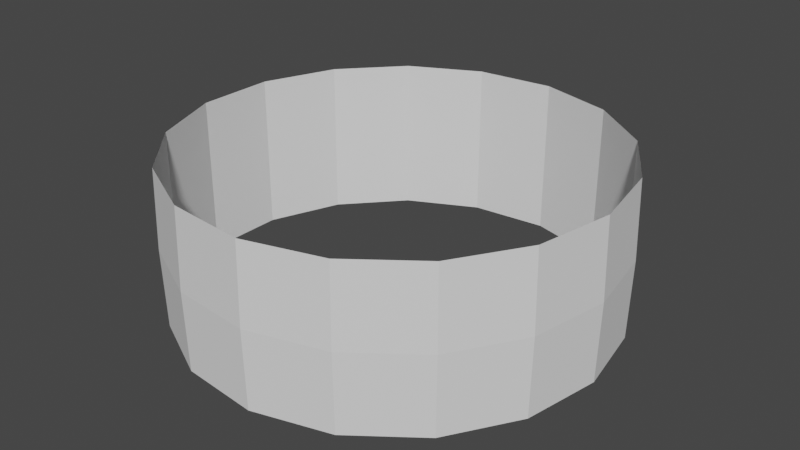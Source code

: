 # Source: fence.blend  (saved by Blender 2.80.75; exported with 4.5.12 LTS)
import bpy
from mathutils import Matrix  # noqa: F401  (used for matrix-valued properties, if any)

bpy.ops.wm.read_factory_settings(use_empty=True)
scene = bpy.context.scene
scene.name = 'Scene'

# ---- collections
col_collection = bpy.data.collections.new('Collection'); scene.collection.children.link(col_collection)

# ---- world
world_world = bpy.data.worlds.new('World'); scene.world = world_world
world_world.use_nodes = True; world_world.node_tree.nodes.clear()
_N = world_world.node_tree.nodes; _L = world_world.node_tree.links
n0 = _N.new('ShaderNodeOutputWorld'); n0.name = 'World Output'; n0.location = (300, 300)
n1 = _N.new('ShaderNodeBackground'); n1.name = 'Background'; n1.location = (10, 300)
n1.inputs[0].default_value = (0.05088, 0.05088, 0.05088, 1.0)
_L.new(n1.outputs[0], n0.inputs[0])
n0.is_active_output = True
world_world.color = (0.05088, 0.05088, 0.05088)
world_world.use_sun_shadow = False
world_world.sun_shadow_jitter_overblur = 0.0

# ---- meshes
me_torus = bpy.data.meshes.new('Torus')
me_torus.from_pydata([(15.1, 0.0, 0.0), (14.95, 0.0, 0.0866), (14.95, 0.0, -0.0866), (14.08, 5.455, 0.0), (13.94, 5.401, 0.0866), (13.94, 5.401, -0.0866), (11.16, 10.17, 0.0), (11.05, 10.07, 0.0866), (11.05, 10.07, -0.0866), (6.731, 13.52, 0.0), (6.664, 13.38, 0.0866), (6.664, 13.38, -0.0866), (1.393, 15.04, 0.0), (1.379, 14.89, 0.0866), (1.379, 14.89, -0.0866), (-4.132, 14.52, 0.0), (-4.091, 14.38, 0.0866), (-4.091, 14.38, -0.0866), (-9.1, 12.05, 0.0), (-9.009, 11.93, 0.0866), (-9.009, 11.93, -0.0866), (-12.84, 7.949, 0.0), (-12.71, 7.87, 0.0866), (-12.71, 7.87, -0.0866), (-14.84, 2.775, 0.0), (-14.7, 2.747, 0.0866), (-14.7, 2.747, -0.0866), (-14.84, -2.775, 0.0), (-14.7, -2.747, 0.0866), (-14.7, -2.747, -0.0866), (-12.84, -7.949, 0.0), (-12.71, -7.87, 0.0866), (-12.71, -7.87, -0.0866), (-9.1, -12.05, 0.0), (-9.009, -11.93, 0.0866), (-9.009, -11.93, -0.0866), (-4.132, -14.52, 0.0), (-4.091, -14.38, 0.0866), (-4.091, -14.38, -0.0866), (1.393, -15.04, 0.0), (1.379, -14.89, 0.0866), (1.379, -14.89, -0.0866), (6.731, -13.52, 0.0), (6.664, -13.38, 0.0866), (6.664, -13.38, -0.0866), (11.16, -10.17, 0.0), (11.05, -10.07, 0.0866), (11.05, -10.07, -0.0866), (14.08, -5.455, 0.0), (13.94, -5.401, 0.0866), (13.94, -5.401, -0.0866)], [], [(0, 3, 4, 1), (1, 4, 5, 2), (2, 5, 3, 0), (3, 6, 7, 4), (4, 7, 8, 5), (5, 8, 6, 3), (6, 9, 10, 7), (7, 10, 11, 8), (8, 11, 9, 6), (9, 12, 13, 10), (10, 13, 14, 11), (11, 14, 12, 9), (12, 15, 16, 13), (13, 16, 17, 14), (14, 17, 15, 12), (15, 18, 19, 16), (16, 19, 20, 17), (17, 20, 18, 15), (18, 21, 22, 19), (19, 22, 23, 20), (20, 23, 21, 18), (21, 24, 25, 22), (22, 25, 26, 23), (23, 26, 24, 21), (24, 27, 28, 25), (25, 28, 29, 26), (26, 29, 27, 24), (27, 30, 31, 28), (28, 31, 32, 29), (29, 32, 30, 27), (30, 33, 34, 31), (31, 34, 35, 32), (32, 35, 33, 30), (33, 36, 37, 34), (34, 37, 38, 35), (35, 38, 36, 33), (36, 39, 40, 37), (37, 40, 41, 38), (38, 41, 39, 36), (39, 42, 43, 40), (40, 43, 44, 41), (41, 44, 42, 39), (42, 45, 46, 43), (43, 46, 47, 44), (44, 47, 45, 42), (45, 48, 49, 46), (46, 49, 50, 47), (47, 50, 48, 45), (48, 0, 1, 49), (49, 1, 2, 50), (50, 2, 0, 48)])
_uv = me_torus.uv_layers.new(name='UVMap')
_uv.uv.foreach_set('vector', [0.5294, 0.6667, 0.5882, 0.6667, 0.5882, 1.0, 0.5294, 1.0, 0.5294, 0.0, 0.5882, 0.0, 0.5882, 0.3333, 0.5294, 0.3333, 0.5294, 0.3333, 0.5882, 0.3333, 0.5882, 0.6667, 0.5294, 0.6667, 0.5882, 0.6667, 0.6471, 0.6667, 0.6471, 1.0, 0.5882, 1.0, 0.5882, 0.0, 0.6471, 0.0, 0.6471, 0.3333, 0.5882, 0.3333, 0.5882, 0.3333, 0.6471, 0.3333, 0.6471, 0.6667, 0.5882, 0.6667, 0.6471, 0.6667, 0.7059, 0.6667, 0.7059, 1.0, 0.6471, 1.0, 0.6471, 0.0, 0.7059, 0.0, 0.7059, 0.3333, 0.6471, 0.3333, 0.6471, 0.3333, 0.7059, 0.3333, 0.7059, 0.6667, 0.6471, 0.6667, 0.7059, 0.6667, 0.7647, 0.6667, 0.7647, 1.0, 0.7059, 1.0, 0.7059, 0.0, 0.7647, 0.0, 0.7647, 0.3333, 0.7059, 0.3333, 0.7059, 0.3333, 0.7647, 0.3333, 0.7647, 0.6667, 0.7059, 0.6667, 0.7647, 0.6667, 0.8235, 0.6667, 0.8235, 1.0, 0.7647, 1.0, 0.7647, 0.0, 0.8235, 0.0, 0.8235, 0.3333, 0.7647, 0.3333, 0.7647, 0.3333, 0.8235, 0.3333, 0.8235, 0.6667, 0.7647, 0.6667, 0.8235, 0.6667, 0.8824, 0.6667, 0.8824, 1.0, 0.8235, 1.0, 0.8235, 0.0, 0.8824, 0.0, 0.8824, 0.3333, 0.8235, 0.3333, 0.8235, 0.3333, 0.8824, 0.3333, 0.8824, 0.6667, 0.8235, 0.6667, 0.8824, 0.6667, 0.9412, 0.6667, 0.9412, 1.0, 0.8824, 1.0, 0.8824, 0.0, 0.9412, 0.0, 0.9412, 0.3333, 0.8824, 0.3333, 0.8824, 0.3333, 0.9412, 0.3333, 0.9412, 0.6667, 0.8824, 0.6667, 0.9412, 0.6667, 1.0, 0.6667, 1.0, 1.0, 0.9412, 1.0, 0.9412, 0.0, 1.0, 0.0, 1.0, 0.3333, 0.9412, 0.3333, 0.9412, 0.3333, 1.0, 0.3333, 1.0, 0.6667, 0.9412, 0.6667, 0.0, 0.6667, 0.05882, 0.6667, 0.05882, 1.0, 0.0, 1.0, 0.0, 0.0, 0.05882, 0.0, 0.05882, 0.3333, 0.0, 0.3333, 0.0, 0.3333, 0.05882, 0.3333, 0.05882, 0.6667, 0.0, 0.6667, 0.05882, 0.6667, 0.1176, 0.6667, 0.1176, 1.0, 0.05882, 1.0, 0.05882, 0.0, 0.1176, 0.0, 0.1176, 0.3333, 0.05882, 0.3333, 0.05882, 0.3333, 0.1176, 0.3333, 0.1176, 0.6667, 0.05882, 0.6667, 0.1176, 0.6667, 0.1765, 0.6667, 0.1765, 1.0, 0.1176, 1.0, 0.1176, 0.0, 0.1765, 0.0, 0.1765, 0.3333, 0.1176, 0.3333, 0.1176, 0.3333, 0.1765, 0.3333, 0.1765, 0.6667, 0.1176, 0.6667, 0.1765, 0.6667, 0.2353, 0.6667, 0.2353, 1.0, 0.1765, 1.0, 0.1765, 0.0, 0.2353, 0.0, 0.2353, 0.3333, 0.1765, 0.3333, 0.1765, 0.3333, 0.2353, 0.3333, 0.2353, 0.6667, 0.1765, 0.6667, 0.2353, 0.6667, 0.2941, 0.6667, 0.2941, 1.0, 0.2353, 1.0, 0.2353, 0.0, 0.2941, 0.0, 0.2941, 0.3333, 0.2353, 0.3333, 0.2353, 0.3333, 0.2941, 0.3333, 0.2941, 0.6667, 0.2353, 0.6667, 0.2941, 0.6667, 0.3529, 0.6667, 0.3529, 1.0, 0.2941, 1.0, 0.2941, 0.0, 0.3529, 0.0, 0.3529, 0.3333, 0.2941, 0.3333, 0.2941, 0.3333, 0.3529, 0.3333, 0.3529, 0.6667, 0.2941, 0.6667, 0.3529, 0.6667, 0.4118, 0.6667, 0.4118, 1.0, 0.3529, 1.0, 0.3529, 0.0, 0.4118, 0.0, 0.4118, 0.3333, 0.3529, 0.3333, 0.3529, 0.3333, 0.4118, 0.3333, 0.4118, 0.6667, 0.3529, 0.6667, 0.4118, 0.6667, 0.4706, 0.6667, 0.4706, 1.0, 0.4118, 1.0, 0.4118, 0.0, 0.4706, 0.0, 0.4706, 0.3333, 0.4118, 0.3333, 0.4118, 0.3333, 0.4706, 0.3333, 0.4706, 0.6667, 0.4118, 0.6667, 0.4706, 0.6667, 0.5294, 0.6667, 0.5294, 1.0, 0.4706, 1.0, 0.4706, 0.0, 0.5294, 0.0, 0.5294, 0.3333, 0.4706, 0.3333, 0.4706, 0.3333, 0.5294, 0.3333, 0.5294, 0.6667, 0.4706, 0.6667])
me_torus.use_remesh_preserve_volume = False
me_torus.use_remesh_preserve_attributes = False
me_torus.use_mirror_vertex_groups = False
me_torus.update()

# ---- objects
ob_torus = bpy.data.objects.new('Torus', me_torus)

# ---- transforms, parenting, visibility, modifiers, constraints
ob_torus.location = (0.0, 0.0, 0.0)
ob_torus.scale = (1.0, 1.0, 63.6)
ob_torus.lineart.crease_threshold = 0.0

# ---- collection membership
col_collection.objects.link(ob_torus)

# ---- scene / render settings (as saved in the file)
scene.frame_start = 1; scene.frame_end = 250; scene.frame_set(1)
scene.render.engine = 'BLENDER_EEVEE_NEXT'
scene.cycles.use_denoising = False
scene.cycles.samples = 128
scene.cycles.sampling_pattern = 'TABULATED_SOBOL'
scene.cycles.use_adaptive_sampling = False
scene.cycles.use_light_tree = False
scene.view_settings.view_transform = 'Filmic'
bpy.context.view_layer.update()

# ---- added for rendering (the .blend has no active camera and no usable light): camera, sun
cam_auto = bpy.data.cameras.new('AutoCamera')
cam_auto.lens = 50.0
cam_auto.sensor_width = 36.0
cam_auto.clip_end = 1000.0
ob_auto_camera = bpy.data.objects.new('AutoCamera', cam_auto)
scene.collection.objects.link(ob_auto_camera)
ob_auto_camera.location = (40.6932, -48.6776, 32.4517)
ob_auto_camera.rotation_euler = (1.09748, -7.21219e-08, 0.694738)
scene.camera = ob_auto_camera
light_auto_sun = bpy.data.lights.new('AutoSun', 'SUN')
light_auto_sun.energy = 3.0
light_auto_sun.angle = 0.0523599
ob_auto_sun = bpy.data.objects.new('AutoSun', light_auto_sun)
scene.collection.objects.link(ob_auto_sun)
ob_auto_sun.rotation_euler = (0.872665, 0.174533, 0.523599)
bpy.context.view_layer.update()
